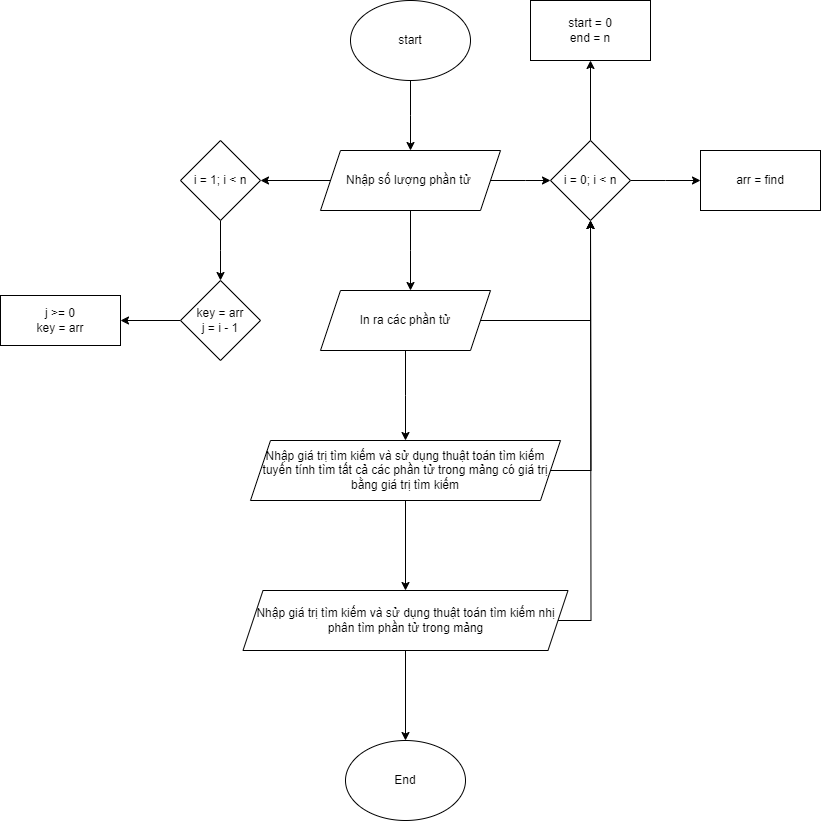

The diagram above was exported from draw.io. Its source (the exported page's mxGraphModel, read from the mxfile embedded in the PNG):
<mxGraphModel dx="1877" dy="566" grid="1" gridSize="10" guides="1" tooltips="1" connect="1" arrows="1" fold="1" page="1" pageScale="1" pageWidth="827" pageHeight="1169" math="0" shadow="0">
  <root>
    <mxCell id="WIyWlLk6GJQsqaUBKTNV-0" />
    <mxCell id="WIyWlLk6GJQsqaUBKTNV-1" parent="WIyWlLk6GJQsqaUBKTNV-0" />
    <mxCell id="hC4CzqhNxmobfYscrvfl-1" style="edgeStyle=orthogonalEdgeStyle;rounded=0;orthogonalLoop=1;jettySize=auto;html=1;" edge="1" parent="WIyWlLk6GJQsqaUBKTNV-1" source="hC4CzqhNxmobfYscrvfl-0">
      <mxGeometry relative="1" as="geometry">
        <mxPoint x="220" y="180" as="targetPoint" />
      </mxGeometry>
    </mxCell>
    <mxCell id="hC4CzqhNxmobfYscrvfl-0" value="start" style="ellipse;whiteSpace=wrap;html=1;" vertex="1" parent="WIyWlLk6GJQsqaUBKTNV-1">
      <mxGeometry x="160" y="30" width="120" height="80" as="geometry" />
    </mxCell>
    <mxCell id="hC4CzqhNxmobfYscrvfl-3" style="edgeStyle=orthogonalEdgeStyle;rounded=0;orthogonalLoop=1;jettySize=auto;html=1;" edge="1" parent="WIyWlLk6GJQsqaUBKTNV-1" source="hC4CzqhNxmobfYscrvfl-2">
      <mxGeometry relative="1" as="geometry">
        <mxPoint x="360" y="210" as="targetPoint" />
      </mxGeometry>
    </mxCell>
    <mxCell id="hC4CzqhNxmobfYscrvfl-5" style="edgeStyle=orthogonalEdgeStyle;rounded=0;orthogonalLoop=1;jettySize=auto;html=1;" edge="1" parent="WIyWlLk6GJQsqaUBKTNV-1" source="hC4CzqhNxmobfYscrvfl-2">
      <mxGeometry relative="1" as="geometry">
        <mxPoint x="70" y="210" as="targetPoint" />
      </mxGeometry>
    </mxCell>
    <mxCell id="hC4CzqhNxmobfYscrvfl-12" style="edgeStyle=orthogonalEdgeStyle;rounded=0;orthogonalLoop=1;jettySize=auto;html=1;" edge="1" parent="WIyWlLk6GJQsqaUBKTNV-1" source="hC4CzqhNxmobfYscrvfl-2">
      <mxGeometry relative="1" as="geometry">
        <mxPoint x="220" y="320" as="targetPoint" />
      </mxGeometry>
    </mxCell>
    <mxCell id="hC4CzqhNxmobfYscrvfl-2" value="Nhập số lượng phần tử&amp;nbsp;" style="shape=parallelogram;perimeter=parallelogramPerimeter;whiteSpace=wrap;html=1;fixedSize=1;" vertex="1" parent="WIyWlLk6GJQsqaUBKTNV-1">
      <mxGeometry x="130" y="180" width="180" height="60" as="geometry" />
    </mxCell>
    <mxCell id="hC4CzqhNxmobfYscrvfl-17" style="edgeStyle=orthogonalEdgeStyle;rounded=0;orthogonalLoop=1;jettySize=auto;html=1;" edge="1" parent="WIyWlLk6GJQsqaUBKTNV-1" source="hC4CzqhNxmobfYscrvfl-4">
      <mxGeometry relative="1" as="geometry">
        <mxPoint x="510" y="210" as="targetPoint" />
      </mxGeometry>
    </mxCell>
    <mxCell id="hC4CzqhNxmobfYscrvfl-25" style="edgeStyle=orthogonalEdgeStyle;rounded=0;orthogonalLoop=1;jettySize=auto;html=1;" edge="1" parent="WIyWlLk6GJQsqaUBKTNV-1" source="hC4CzqhNxmobfYscrvfl-4">
      <mxGeometry relative="1" as="geometry">
        <mxPoint x="400" y="90" as="targetPoint" />
      </mxGeometry>
    </mxCell>
    <mxCell id="hC4CzqhNxmobfYscrvfl-4" value="i = 0; i &amp;lt; n" style="rhombus;whiteSpace=wrap;html=1;" vertex="1" parent="WIyWlLk6GJQsqaUBKTNV-1">
      <mxGeometry x="360" y="170" width="80" height="80" as="geometry" />
    </mxCell>
    <mxCell id="hC4CzqhNxmobfYscrvfl-9" style="edgeStyle=orthogonalEdgeStyle;rounded=0;orthogonalLoop=1;jettySize=auto;html=1;" edge="1" parent="WIyWlLk6GJQsqaUBKTNV-1" source="hC4CzqhNxmobfYscrvfl-6">
      <mxGeometry relative="1" as="geometry">
        <mxPoint x="30" y="310" as="targetPoint" />
      </mxGeometry>
    </mxCell>
    <mxCell id="hC4CzqhNxmobfYscrvfl-6" value="i = 1; i &amp;lt; n" style="rhombus;whiteSpace=wrap;html=1;" vertex="1" parent="WIyWlLk6GJQsqaUBKTNV-1">
      <mxGeometry x="-10" y="170" width="80" height="80" as="geometry" />
    </mxCell>
    <mxCell id="hC4CzqhNxmobfYscrvfl-8" value="j &amp;gt;= 0&lt;br&gt;key = arr" style="rounded=0;whiteSpace=wrap;html=1;" vertex="1" parent="WIyWlLk6GJQsqaUBKTNV-1">
      <mxGeometry x="-190" y="325" width="120" height="50" as="geometry" />
    </mxCell>
    <mxCell id="hC4CzqhNxmobfYscrvfl-11" style="edgeStyle=orthogonalEdgeStyle;rounded=0;orthogonalLoop=1;jettySize=auto;html=1;" edge="1" parent="WIyWlLk6GJQsqaUBKTNV-1" source="hC4CzqhNxmobfYscrvfl-10">
      <mxGeometry relative="1" as="geometry">
        <mxPoint x="-70" y="350" as="targetPoint" />
      </mxGeometry>
    </mxCell>
    <mxCell id="hC4CzqhNxmobfYscrvfl-10" value="key = arr&lt;br&gt;j = i - 1" style="rhombus;whiteSpace=wrap;html=1;" vertex="1" parent="WIyWlLk6GJQsqaUBKTNV-1">
      <mxGeometry x="-10" y="310" width="80" height="80" as="geometry" />
    </mxCell>
    <mxCell id="hC4CzqhNxmobfYscrvfl-15" style="edgeStyle=orthogonalEdgeStyle;rounded=0;orthogonalLoop=1;jettySize=auto;html=1;entryX=0.5;entryY=1;entryDx=0;entryDy=0;" edge="1" parent="WIyWlLk6GJQsqaUBKTNV-1" source="hC4CzqhNxmobfYscrvfl-13" target="hC4CzqhNxmobfYscrvfl-4">
      <mxGeometry relative="1" as="geometry">
        <mxPoint x="360" y="350" as="targetPoint" />
      </mxGeometry>
    </mxCell>
    <mxCell id="hC4CzqhNxmobfYscrvfl-19" style="edgeStyle=orthogonalEdgeStyle;rounded=0;orthogonalLoop=1;jettySize=auto;html=1;" edge="1" parent="WIyWlLk6GJQsqaUBKTNV-1" source="hC4CzqhNxmobfYscrvfl-13">
      <mxGeometry relative="1" as="geometry">
        <mxPoint x="215" y="470" as="targetPoint" />
      </mxGeometry>
    </mxCell>
    <mxCell id="hC4CzqhNxmobfYscrvfl-13" value="In ra các phần tử" style="shape=parallelogram;perimeter=parallelogramPerimeter;whiteSpace=wrap;html=1;fixedSize=1;" vertex="1" parent="WIyWlLk6GJQsqaUBKTNV-1">
      <mxGeometry x="130" y="320" width="170" height="60" as="geometry" />
    </mxCell>
    <mxCell id="hC4CzqhNxmobfYscrvfl-18" value="arr = find" style="rounded=0;whiteSpace=wrap;html=1;" vertex="1" parent="WIyWlLk6GJQsqaUBKTNV-1">
      <mxGeometry x="510" y="180" width="120" height="60" as="geometry" />
    </mxCell>
    <mxCell id="hC4CzqhNxmobfYscrvfl-21" style="edgeStyle=orthogonalEdgeStyle;rounded=0;orthogonalLoop=1;jettySize=auto;html=1;" edge="1" parent="WIyWlLk6GJQsqaUBKTNV-1" source="hC4CzqhNxmobfYscrvfl-20">
      <mxGeometry relative="1" as="geometry">
        <mxPoint x="400" y="250" as="targetPoint" />
      </mxGeometry>
    </mxCell>
    <mxCell id="hC4CzqhNxmobfYscrvfl-22" style="edgeStyle=orthogonalEdgeStyle;rounded=0;orthogonalLoop=1;jettySize=auto;html=1;" edge="1" parent="WIyWlLk6GJQsqaUBKTNV-1" source="hC4CzqhNxmobfYscrvfl-20" target="hC4CzqhNxmobfYscrvfl-23">
      <mxGeometry relative="1" as="geometry">
        <mxPoint x="215" y="620" as="targetPoint" />
        <Array as="points">
          <mxPoint x="215" y="620" />
          <mxPoint x="215" y="620" />
        </Array>
      </mxGeometry>
    </mxCell>
    <mxCell id="hC4CzqhNxmobfYscrvfl-20" value="Nhập giá trị tìm kiếm và sử dụng thuật toán tìm kiếm tuyến tính tìm tất cả các phần tử trong mảng có giá trị bằng giá trị tìm kiếm" style="shape=parallelogram;perimeter=parallelogramPerimeter;whiteSpace=wrap;html=1;fixedSize=1;" vertex="1" parent="WIyWlLk6GJQsqaUBKTNV-1">
      <mxGeometry x="60" y="470" width="310" height="60" as="geometry" />
    </mxCell>
    <mxCell id="hC4CzqhNxmobfYscrvfl-24" style="edgeStyle=orthogonalEdgeStyle;rounded=0;orthogonalLoop=1;jettySize=auto;html=1;" edge="1" parent="WIyWlLk6GJQsqaUBKTNV-1" source="hC4CzqhNxmobfYscrvfl-23">
      <mxGeometry relative="1" as="geometry">
        <mxPoint x="400" y="250" as="targetPoint" />
      </mxGeometry>
    </mxCell>
    <mxCell id="hC4CzqhNxmobfYscrvfl-27" style="edgeStyle=orthogonalEdgeStyle;rounded=0;orthogonalLoop=1;jettySize=auto;html=1;" edge="1" parent="WIyWlLk6GJQsqaUBKTNV-1" source="hC4CzqhNxmobfYscrvfl-23" target="hC4CzqhNxmobfYscrvfl-28">
      <mxGeometry relative="1" as="geometry">
        <mxPoint x="215" y="750" as="targetPoint" />
      </mxGeometry>
    </mxCell>
    <mxCell id="hC4CzqhNxmobfYscrvfl-23" value="Nhập giá trị tìm kiếm và sử dụng thuật toán tìm kiếm nhị phân tìm phần tử trong mảng" style="shape=parallelogram;perimeter=parallelogramPerimeter;whiteSpace=wrap;html=1;fixedSize=1;" vertex="1" parent="WIyWlLk6GJQsqaUBKTNV-1">
      <mxGeometry x="52.5" y="620" width="325" height="60" as="geometry" />
    </mxCell>
    <mxCell id="hC4CzqhNxmobfYscrvfl-26" value="start = 0&lt;br&gt;end = n" style="rounded=0;whiteSpace=wrap;html=1;" vertex="1" parent="WIyWlLk6GJQsqaUBKTNV-1">
      <mxGeometry x="340" y="30" width="120" height="60" as="geometry" />
    </mxCell>
    <mxCell id="hC4CzqhNxmobfYscrvfl-28" value="End" style="ellipse;whiteSpace=wrap;html=1;" vertex="1" parent="WIyWlLk6GJQsqaUBKTNV-1">
      <mxGeometry x="155" y="770" width="120" height="80" as="geometry" />
    </mxCell>
  </root>
</mxGraphModel>